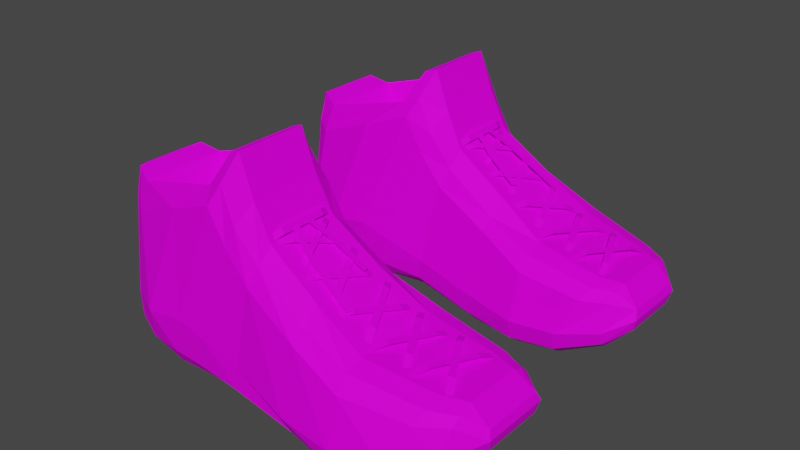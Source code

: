 # Source: Boots.blend  (saved by Blender 3.1.7; exported with 4.5.12 LTS)
import bpy
from mathutils import Matrix  # noqa: F401  (used for matrix-valued properties, if any)

bpy.ops.wm.read_factory_settings(use_empty=True)
scene = bpy.context.scene
scene.name = 'Scene'

# ---- collections
col_collection = bpy.data.collections.new('Collection'); scene.collection.children.link(col_collection)

# ---- images (referenced by path relative to the original .blend; pixels are not part of the script)
import os
ASSET_DIR = os.environ.get("B2B_ASSET_DIR", "")  # directory of the original .blend (textures are referenced by path, not embedded)
HERE = os.path.dirname(os.path.abspath(__file__))  # packed textures are extracted next to this script under _unpacked/

def load_image(name, relpath, width, height, colorspace="sRGB"):
    """Load a texture the original file referenced (path relative to the .blend, or extracted next to this script)."""
    p = next((c for c in (os.path.join(HERE, relpath), os.path.join(ASSET_DIR, relpath)) if relpath and os.path.exists(c)), "")
    if p:
        img = bpy.data.images.load(p, check_existing=True)
        img.name = name
    else:  # same state as the original file: an image datablock whose file is absent (Cycles renders it pink)
        img = bpy.data.images.new(name, width, height)
        img.source = "FILE"
        img.filepath = "//" + (relpath or name)
    img.colorspace_settings.name = colorspace
    return img
img_t_pallet_png = load_image('T_Pallet.png', 'T_Pallet.png', 1024, 1024, 'sRGB')

# ---- materials (node trees are filled in below, after node groups)
mat_material = bpy.data.materials.new('Material')
mat_material.alpha_threshold = 0.0
mat_material.use_transparent_shadow = False
mat_material.line_color = (0.0, 0.0, 0.0, 1.0)

# ---- material node trees
mat_material.use_nodes = True; mat_material.node_tree.nodes.clear()
_N = mat_material.node_tree.nodes; _L = mat_material.node_tree.links
n0 = _N.new('ShaderNodeOutputMaterial'); n0.name = 'Material Output'; n0.location = (300, 300)
n1 = _N.new('ShaderNodeBsdfPrincipled'); n1.name = 'Principled BSDF'; n1.location = (10, 300)
n1.distribution = 'GGX'
n1.subsurface_method = 'RANDOM_WALK_SKIN'
n1.inputs[2].default_value = 0.7303
n1.inputs[3].default_value = 1.45
n1.inputs[13].default_value = 0.06667
n1.inputs[27].default_value = (0.0, 0.0, 0.0, 1.0)
n1.inputs[28].default_value = 1.0
n2 = _N.new('ShaderNodeTexImage'); n2.name = 'Image Texture'; n2.location = (-293, 194)
n2.image = img_t_pallet_png
n3 = _N.new('ShaderNodeTexCoord'); n3.name = 'Texture Coordinate'; n3.location = (-491, 213)
_L.new(n1.outputs[0], n0.inputs[0])
_L.new(n3.outputs[2], n2.inputs[0])
_L.new(n2.outputs[0], n1.inputs[0])
n0.is_active_output = True

# ---- world
world_world = bpy.data.worlds.new('World'); scene.world = world_world
world_world.use_nodes = True; world_world.node_tree.nodes.clear()
_N = world_world.node_tree.nodes; _L = world_world.node_tree.links
n0 = _N.new('ShaderNodeOutputWorld'); n0.name = 'World Output'; n0.location = (300, 300)
n1 = _N.new('ShaderNodeBackground'); n1.name = 'Background'; n1.location = (10, 300)
n1.inputs[0].default_value = (0.05088, 0.05088, 0.05088, 1.0)
_L.new(n1.outputs[0], n0.inputs[0])
n0.is_active_output = True
world_world.color = (0.05088, 0.05088, 0.05088)
world_world.use_sun_shadow = False
world_world.sun_shadow_jitter_overblur = 0.0

# ---- meshes
me_cube = bpy.data.meshes.new('Cube')
me_cube.from_pydata([(0.04469, -0.08509, 0.05552), (0.02033, -0.08325, 0.07131), (0.005582, -0.0823, 0.006798), (0.04471, -0.03308, 0.0555), (0.02032, -0.0345, 0.07138), (0.06722, -0.08645, 0.04614), (0.0634, -0.08576, 0.0004894), (0.06723, -0.02964, 0.04612), (0.09839, -0.07958, 0.0405), (0.08556, -0.08303, 0.004185), (0.09836, -0.0311, 0.0405), (0.08555, -0.02998, 0.004185), (0.1086, -0.07381, 0.03972), (0.1065, -0.07577, 0.01384), (0.1086, -0.03547, 0.03976), (0.01024, -0.08507, 0.08594), (0.01021, -0.03317, 0.08594), (-0.01936, -0.03419, 0.005316), (0.001787, -0.08291, 0.1005), (0.001799, -0.03521, 0.1005), (-0.03545, -0.03423, 0.004042), (-0.00647, -0.08108, 0.09696), (-0.0531, -0.07597, 0.003289), (-0.00646, -0.03384, 0.09696), (-0.05183, -0.07646, 0.08369), (-0.06629, -0.07203, 0.00661), (-0.05184, -0.03657, 0.08366), (-0.05975, -0.07286, 0.08696), (-0.07218, -0.06223, 0.009698), (-0.05974, -0.04002, 0.08696), (-0.06623, -0.06443, 0.08387), (-0.06622, -0.04607, 0.08387), (-0.06864, -0.07118, 0.03094), (-0.0739, -0.04815, 0.03593), (-0.0734, -0.06311, 0.03559), (0.01743, -0.03064, 0.06325), (0.00659, -0.03086, 0.07671), (-0.002067, -0.03086, 0.0915), (-0.02483, -0.02966, 0.08254), (-0.05468, -0.03325, 0.07028), (-0.06196, -0.038, 0.07352), (-0.06745, -0.04534, 0.07204), (0.04338, -0.09021, 0.04976), (0.01745, -0.08724, 0.06319), (0.0434, -0.02876, 0.04975), (0.06646, -0.09181, 0.03898), (0.06646, -0.02469, 0.03896), (0.0957, -0.08491, 0.03547), (0.09568, -0.02595, 0.03547), (0.1081, -0.07761, 0.03604), (0.1081, -0.03113, 0.03607), (0.1169, -0.06678, 0.03388), (0.1169, -0.03757, 0.03389), (0.006618, -0.08712, 0.07671), (-0.002073, -0.08694, 0.0915), (-0.02484, -0.08531, 0.08254), (-0.05469, -0.07899, 0.07029), (-0.06197, -0.07425, 0.07352), (-0.06746, -0.06488, 0.07203), (0.02032, -0.04213, 0.07827), (0.04471, -0.04124, 0.0623), (0.06723, -0.03827, 0.04847), (0.09836, -0.03791, 0.04285), (0.1086, -0.04064, 0.0421), (0.01255, -0.04277, 0.09423), (0.005617, -0.04272, 0.1127), (-0.04252, -0.0417, 0.07295), (-0.07795, -0.06234, 0.01849), (0.0447, -0.07764, 0.06231), (0.06722, -0.07804, 0.04848), (0.09838, -0.07185, 0.04285), (0.1086, -0.06747, 0.04208), (0.02033, -0.07626, 0.07823), (0.01257, -0.07631, 0.09423), (0.00561, -0.07612, 0.1127), (-0.008536, -0.07503, 0.08291), (-0.04251, -0.07157, 0.07296), (-0.008528, -0.03965, 0.08291), (-0.07805, -0.05072, 0.01847), (0.0001334, -0.04175, 0.1106), (0.0001323, -0.07497, 0.1106), (0.03755, -0.03345, 0.0004711), (0.005594, -0.03553, 0.006798), (0.03945, -0.0939, 0.01689), (0.03753, -0.07997, 0.0004942), (0.008803, -0.08793, 0.02291), (0.03948, -0.02571, 0.01689), (0.06418, -0.09568, 0.01526), (0.06415, -0.0212, 0.01524), (0.06337, -0.03007, 0.0005126), (0.08764, -0.09203, 0.01811), (0.08763, -0.02107, 0.01811), (0.1065, -0.08232, 0.02273), (0.1064, -0.02683, 0.02273), (0.1065, -0.03428, 0.01384), (0.1181, -0.06788, 0.02984), (0.1181, -0.03556, 0.02981), (-0.01126, -0.08793, 0.02892), (-0.01937, -0.0805, 0.005316), (-0.02511, -0.08793, 0.03259), (-0.03546, -0.07997, 0.003996), (-0.04438, -0.08793, 0.02933), (-0.05304, -0.03687, 0.003336), (-0.06328, -0.07805, 0.02784), (-0.0663, -0.04372, 0.006643), (-0.07214, -0.05144, 0.009674), (0.008769, -0.0285, 0.02293), (-0.01127, -0.0267, 0.02892), (-0.02512, -0.0267, 0.03259), (-0.04438, -0.02676, 0.02933), (-0.0632, -0.03191, 0.02787), (-0.0686, -0.03945, 0.03096), (-0.0716, -0.07029, 0.01646), (0.03817, -0.08758, 0.005938), (0.03819, -0.02785, 0.005923), (0.06362, -0.02365, 0.0054), (0.1065, -0.02888, 0.01679), (-0.01668, -0.08618, 0.01315), (-0.03202, -0.08574, 0.01349), (0.006648, -0.03044, 0.01215), (-0.05017, -0.03102, 0.01197), (-0.06527, -0.0383, 0.01369), (-0.07114, -0.04291, 0.01628), (0.1165, -0.06598, 0.02387), (0.006651, -0.08768, 0.01215), (0.06366, -0.09295, 0.005393), (0.08625, -0.08955, 0.00881), (0.08624, -0.02353, 0.00881), (0.1065, -0.08052, 0.01679), (0.1165, -0.0372, 0.02389), (-0.05021, -0.08242, 0.01193), (-0.06529, -0.07609, 0.01366), (-0.01667, -0.02877, 0.01315), (-0.03202, -0.02881, 0.01352), (0.08155, -0.03862, 0.04521), (0.1, -0.07101, 0.0426), (0.08407, -0.03714, 0.04475), (0.1025, -0.06952, 0.04215), (0.08546, -0.04586, 0.04787), (0.09599, -0.06433, 0.04602), (0.09852, -0.06284, 0.04556), (0.08798, -0.04437, 0.04741), (0.0856, -0.07337, 0.04504), (0.09979, -0.03888, 0.04216), (0.0829, -0.07222, 0.04543), (0.09708, -0.03773, 0.04255), (0.0895, -0.06608, 0.0472), (0.09759, -0.04641, 0.0454), (0.09489, -0.04526, 0.04579), (0.0868, -0.06493, 0.04758), (0.06293, -0.03992, 0.0494), (0.08121, -0.0723, 0.04523), (0.06543, -0.03843, 0.04882), (0.08371, -0.07082, 0.04465), (0.06698, -0.04715, 0.05121), (0.07741, -0.06562, 0.04883), (0.07991, -0.06414, 0.04825), (0.06948, -0.04566, 0.05063), (0.06695, -0.07466, 0.04865), (0.08096, -0.04017, 0.0448), (0.06427, -0.07351, 0.04918), (0.07828, -0.03902, 0.04532), (0.07099, -0.06737, 0.05033), (0.07898, -0.0477, 0.04814), (0.07629, -0.04655, 0.04866), (0.0683, -0.06622, 0.05086), (0.0473, -0.04125, 0.05898), (0.06359, -0.07364, 0.0499), (0.04949, -0.03976, 0.05765), (0.06578, -0.07215, 0.04856), (0.05191, -0.04848, 0.06006), (0.06107, -0.06695, 0.05453), (0.06326, -0.06547, 0.0532), (0.0541, -0.047, 0.05872), (0.05102, -0.07599, 0.05737), (0.06322, -0.0415, 0.04957), (0.04864, -0.07484, 0.0587), (0.06083, -0.04035, 0.0509), (0.05544, -0.0687, 0.05797), (0.06234, -0.04903, 0.05338), (0.05995, -0.04788, 0.05472), (0.05305, -0.06756, 0.05931), (0.03144, -0.04254, 0.06961), (0.04699, -0.07493, 0.05912), (0.03357, -0.04106, 0.06817), (0.04911, -0.07344, 0.05768), (0.03588, -0.04978, 0.06983), (0.04474, -0.06825, 0.06385), (0.04687, -0.06676, 0.06241), (0.038, -0.04829, 0.06839), (0.03493, -0.07729, 0.06746), (0.0466, -0.0428, 0.05881), (0.03261, -0.07614, 0.06891), (0.04429, -0.04165, 0.06027), (0.0393, -0.07, 0.06757), (0.04596, -0.05033, 0.06264), (0.04364, -0.04918, 0.0641), (0.03698, -0.06885, 0.06903), (0.0189, -0.04485, 0.07846), (0.03108, -0.07312, 0.07037), (0.02067, -0.04369, 0.07709), (0.03286, -0.07195, 0.069), (0.02271, -0.0511, 0.07919), (0.02952, -0.06723, 0.0743), (0.03129, -0.06607, 0.07294), (0.02449, -0.04994, 0.07783), (0.02074, -0.07456, 0.07746), (0.03154, -0.04577, 0.06912), (0.01887, -0.07348, 0.07876), (0.02967, -0.04469, 0.07043), (0.025, -0.06845, 0.07776), (0.03094, -0.05204, 0.07267), (0.02907, -0.05096, 0.07397), (0.02312, -0.06737, 0.07906), (0.01832, -0.04361, 0.08133), (0.01832, -0.0746, 0.08133), (0.01978, -0.04361, 0.07875), (0.01978, -0.0746, 0.07875), (0.01987, -0.04843, 0.08313), (0.01987, -0.06978, 0.08313), (0.02133, -0.06978, 0.08055), (0.02133, -0.04843, 0.08055), (0.01898, -0.0643, 0.08269), (0.05357, -0.07188, 0.0593), (0.01973, -0.06144, 0.08242), (0.05432, -0.06902, 0.05903), (0.03014, -0.06845, 0.07483), (0.0309, -0.06559, 0.07456), (0.01898, -0.05516, 0.08269), (0.04456, -0.0489, 0.06527), (0.01973, -0.05801, 0.08242), (0.04532, -0.05175, 0.065), (0.03014, -0.05101, 0.07483), (0.0309, -0.05386, 0.07456)], [], [(60, 3, 4, 59), (35, 4, 3, 44), (42, 0, 1, 43), (44, 3, 7, 46), (46, 7, 10, 48), (68, 0, 5, 69), (69, 5, 8, 70), (71, 12, 51), (70, 8, 12, 71), (48, 10, 14, 50), (50, 14, 52), (53, 15, 18, 54), (59, 4, 16, 64), (43, 1, 15, 53), (65, 19, 79), (64, 16, 19, 65), (54, 18, 21, 55), (55, 21, 24, 56), (57, 27, 30, 58), (56, 24, 27, 57), (67, 112, 32, 34), (26, 24, 76, 66), (111, 122, 78, 33), (40, 111, 33, 41), (39, 110, 111, 40), (28, 112, 67), (38, 109, 110, 39), (37, 108, 109, 38), (36, 107, 108, 37), (49, 92, 95, 51), (47, 90, 92, 49), (45, 87, 90, 47), (42, 83, 87, 45), (35, 106, 107, 36), (4, 35, 36, 16), (0, 42, 45, 5), (5, 45, 47, 8), (8, 47, 49, 12), (12, 49, 51), (16, 36, 37, 19), (23, 38, 39, 26), (26, 39, 40, 29), (29, 40, 41, 31), (78, 122, 105), (103, 56, 57, 32), (32, 57, 58, 34), (101, 55, 56, 103), (99, 54, 55, 101), (85, 43, 53, 97), (97, 53, 54, 99), (93, 50, 52, 96), (91, 48, 50, 93), (88, 46, 48, 91), (86, 44, 46, 88), (83, 42, 43, 85), (106, 35, 44, 86), (34, 58, 41, 33), (27, 29, 31, 30), (58, 30, 31, 41), (24, 26, 29, 27), (24, 21, 75, 76), (73, 64, 65, 74), (74, 65, 79, 80), (72, 59, 64, 73), (13, 94, 129, 123), (10, 62, 63, 14), (14, 63, 52), (7, 61, 62, 10), (6, 89, 11, 9), (9, 11, 94, 13), (3, 60, 61, 7), (84, 81, 89, 6), (68, 60, 59, 72), (0, 68, 72, 1), (1, 72, 73, 15), (18, 74, 80), (15, 73, 74, 18), (75, 77, 66, 76), (23, 26, 66, 77), (78, 67, 34, 33), (21, 23, 77, 75), (96, 52, 51, 95), (105, 28, 67, 78), (104, 25, 28, 105), (20, 100, 22, 102), (102, 22, 25, 104), (17, 98, 100, 20), (82, 2, 98, 17), (62, 70, 71, 63), (63, 71, 51, 52), (61, 69, 70, 62), (60, 68, 69, 61), (81, 84, 2, 82), (19, 37, 38, 23), (80, 79, 23, 21), (18, 80, 21), (79, 19, 23), (119, 82, 17, 132), (113, 84, 6, 125), (125, 6, 9, 126), (126, 9, 13, 128), (128, 13, 123), (132, 17, 20, 133), (133, 20, 102, 120), (120, 102, 104, 121), (121, 104, 105, 122), (131, 103, 32, 112), (130, 101, 103, 131), (118, 99, 101, 130), (124, 85, 97, 117), (117, 97, 99, 118), (116, 93, 96, 129), (127, 91, 93, 116), (115, 88, 91, 127), (114, 86, 88, 115), (113, 83, 85, 124), (119, 106, 86, 114), (129, 96, 95, 123), (82, 119, 114, 81), (84, 113, 124, 2), (81, 114, 115, 89), (89, 115, 127, 11), (11, 127, 116, 94), (94, 116, 129), (98, 117, 118, 100), (2, 124, 117, 98), (100, 118, 130, 22), (22, 130, 131, 25), (25, 131, 112, 28), (110, 121, 122, 111), (109, 120, 121, 110), (108, 133, 120, 109), (107, 132, 133, 108), (92, 128, 123, 95), (90, 126, 128, 92), (87, 125, 126, 90), (83, 113, 125, 87), (106, 119, 132, 107), (139, 135, 137, 140), (134, 138, 141, 136), (138, 139, 140, 141), (147, 143, 145, 148), (142, 146, 149, 144), (146, 147, 148, 149), (155, 151, 153, 156), (150, 154, 157, 152), (154, 155, 156, 157), (163, 159, 161, 164), (158, 162, 165, 160), (162, 163, 164, 165), (171, 167, 169, 172), (166, 170, 173, 168), (170, 171, 172, 173), (179, 175, 177, 180), (174, 178, 181, 176), (178, 179, 180, 181), (187, 183, 185, 188), (182, 186, 189, 184), (186, 187, 188, 189), (195, 191, 193, 196), (190, 194, 197, 192), (194, 195, 196, 197), (203, 199, 201, 204), (198, 202, 205, 200), (202, 203, 204, 205), (211, 207, 209, 212), (206, 210, 213, 208), (210, 211, 212, 213), (219, 215, 217, 220), (214, 218, 221, 216), (218, 219, 220, 221), (226, 223, 225, 227), (222, 226, 227, 224), (232, 229, 231, 233), (228, 232, 233, 230)])
_uv = me_cube.uv_layers.new(name='UVMap')
_uv.uv.foreach_set('vector', [0.4633, 0.8731, 0.4636, 0.873, 0.4636, 0.8739, 0.4633, 0.874, 0.4587, 0.8672, 0.4584, 0.8671, 0.459, 0.8663, 0.4592, 0.8663, 0.4666, 0.8737, 0.4664, 0.8737, 0.4659, 0.8729, 0.4662, 0.8728, 0.4592, 0.8663, 0.459, 0.8663, 0.4593, 0.8655, 0.4596, 0.8655, 0.4596, 0.8655, 0.4593, 0.8655, 0.4595, 0.8644, 0.4597, 0.8645, 0.462, 0.8732, 0.4618, 0.8732, 0.4617, 0.8724, 0.462, 0.8723, 0.462, 0.8723, 0.4617, 0.8724, 0.4618, 0.8713, 0.4621, 0.8712, 0.4622, 0.8709, 0.462, 0.8709, 0.4622, 0.8706, 0.4621, 0.8712, 0.4618, 0.8713, 0.462, 0.8709, 0.4622, 0.8709, 0.4597, 0.8645, 0.4595, 0.8644, 0.4595, 0.8641, 0.4596, 0.8641, 0.4635, 0.8708, 0.4633, 0.8708, 0.4632, 0.8705, 0.4657, 0.8724, 0.4654, 0.8725, 0.4649, 0.8722, 0.4652, 0.8721, 0.4633, 0.874, 0.4636, 0.8739, 0.4636, 0.8743, 0.4633, 0.8743, 0.4662, 0.8728, 0.4659, 0.8729, 0.4654, 0.8725, 0.4657, 0.8724, 0.457, 0.8676, 0.4574, 0.8678, 0.457, 0.8678, 0.4576, 0.8674, 0.4579, 0.8675, 0.4574, 0.8678, 0.457, 0.8676, 0.4652, 0.8721, 0.4649, 0.8722, 0.465, 0.8719, 0.4655, 0.8713, 0.4655, 0.8713, 0.465, 0.8719, 0.4654, 0.8704, 0.4659, 0.8703, 0.4684, 0.8681, 0.4684, 0.8676, 0.4688, 0.8678, 0.4687, 0.8682, 0.4659, 0.8703, 0.4654, 0.8704, 0.4653, 0.8702, 0.4658, 0.8701, 0.4688, 0.87, 0.4684, 0.8701, 0.4684, 0.8696, 0.4688, 0.8694, 0.5472, 0.7765, 0.5474, 0.7765, 0.5474, 0.7765, 0.5473, 0.7765, 0.4597, 0.8702, 0.4602, 0.8702, 0.4601, 0.8705, 0.4595, 0.8703, 0.4583, 0.8699, 0.4597, 0.8702, 0.4595, 0.8703, 0.4583, 0.8701, 0.4584, 0.8697, 0.4599, 0.87, 0.4597, 0.8702, 0.4583, 0.8699, 0.5477, 0.7764, 0.5477, 0.7764, 0.5477, 0.7764, 0.458, 0.8687, 0.4599, 0.8693, 0.4599, 0.87, 0.4584, 0.8697, 0.4577, 0.8679, 0.4598, 0.8687, 0.4599, 0.8693, 0.458, 0.8687, 0.4582, 0.8676, 0.4599, 0.8682, 0.4598, 0.8687, 0.4577, 0.8679, 0.467, 0.8759, 0.4675, 0.8759, 0.4671, 0.8763, 0.467, 0.8763, 0.467, 0.8755, 0.4677, 0.8752, 0.4675, 0.8759, 0.467, 0.8759, 0.467, 0.8745, 0.4678, 0.8744, 0.4677, 0.8752, 0.467, 0.8755, 0.4666, 0.8737, 0.4678, 0.8735, 0.4678, 0.8744, 0.467, 0.8745, 0.4587, 0.8672, 0.4601, 0.8675, 0.4599, 0.8682, 0.4582, 0.8676, 0.4584, 0.8671, 0.4587, 0.8672, 0.4582, 0.8676, 0.4579, 0.8675, 0.4664, 0.8737, 0.4666, 0.8737, 0.467, 0.8745, 0.4667, 0.8745, 0.4667, 0.8745, 0.467, 0.8745, 0.467, 0.8755, 0.4668, 0.8756, 0.4668, 0.8756, 0.467, 0.8755, 0.467, 0.8759, 0.4668, 0.8759, 0.4668, 0.8759, 0.467, 0.8759, 0.467, 0.8763, 0.4579, 0.8675, 0.4582, 0.8676, 0.4577, 0.8679, 0.4574, 0.8678, 0.4575, 0.868, 0.458, 0.8687, 0.4584, 0.8697, 0.458, 0.8696, 0.458, 0.8696, 0.4584, 0.8697, 0.4583, 0.8699, 0.4578, 0.8699, 0.4578, 0.8699, 0.4583, 0.8699, 0.4583, 0.8701, 0.4579, 0.8701, 0.5477, 0.7764, 0.5478, 0.7764, 0.5477, 0.7764, 0.4681, 0.8696, 0.4681, 0.8682, 0.4684, 0.8681, 0.4684, 0.8696, 0.4684, 0.8696, 0.4684, 0.8681, 0.4687, 0.8682, 0.4688, 0.8694, 0.4673, 0.8707, 0.4655, 0.8713, 0.4659, 0.8703, 0.4673, 0.8701, 0.4672, 0.8714, 0.4652, 0.8721, 0.4655, 0.8713, 0.4673, 0.8707, 0.4675, 0.8725, 0.4662, 0.8728, 0.4657, 0.8724, 0.4673, 0.8718, 0.4673, 0.8718, 0.4657, 0.8724, 0.4652, 0.8721, 0.4672, 0.8714, 0.4601, 0.8642, 0.4596, 0.8641, 0.4597, 0.8638, 0.4598, 0.8638, 0.4603, 0.8648, 0.4597, 0.8645, 0.4596, 0.8641, 0.4601, 0.8642, 0.4604, 0.8656, 0.4596, 0.8655, 0.4597, 0.8645, 0.4603, 0.8648, 0.4603, 0.8665, 0.4592, 0.8663, 0.4596, 0.8655, 0.4604, 0.8656, 0.4678, 0.8735, 0.4666, 0.8737, 0.4662, 0.8728, 0.4675, 0.8725, 0.4601, 0.8675, 0.4587, 0.8672, 0.4592, 0.8663, 0.4603, 0.8665, 0.5477, 0.7763, 0.5477, 0.7762, 0.5478, 0.7762, 0.5477, 0.7763, 0.5474, 0.7764, 0.5473, 0.7764, 0.5473, 0.7764, 0.5473, 0.7764, 0.5477, 0.7762, 0.5477, 0.7762, 0.5478, 0.7762, 0.5478, 0.7762, 0.5474, 0.7765, 0.5472, 0.7765, 0.5473, 0.7764, 0.5474, 0.7764, 0.5478, 0.7762, 0.5478, 0.7763, 0.5478, 0.7763, 0.5478, 0.7762, 0.5477, 0.7762, 0.5478, 0.7762, 0.5478, 0.7762, 0.5477, 0.7762, 0.5477, 0.7762, 0.5478, 0.7762, 0.5478, 0.7762, 0.5477, 0.7762, 0.5477, 0.7761, 0.5478, 0.7761, 0.5478, 0.7762, 0.5477, 0.7762, 0.5474, 0.7764, 0.5475, 0.7764, 0.5475, 0.7764, 0.5474, 0.7764, 0.4635, 0.8711, 0.4633, 0.8712, 0.4631, 0.8708, 0.4633, 0.8708, 0.4633, 0.8708, 0.4631, 0.8708, 0.4632, 0.8705, 0.4636, 0.8722, 0.4633, 0.8722, 0.4633, 0.8712, 0.4635, 0.8711, 0.5474, 0.7763, 0.5475, 0.7763, 0.5475, 0.7763, 0.5474, 0.7763, 0.5474, 0.7763, 0.5475, 0.7763, 0.5475, 0.7764, 0.5474, 0.7764, 0.4636, 0.873, 0.4633, 0.8731, 0.4633, 0.8722, 0.4636, 0.8722, 0.5474, 0.7762, 0.5475, 0.7762, 0.5475, 0.7763, 0.5474, 0.7763, 0.5477, 0.7761, 0.5478, 0.776, 0.5478, 0.7761, 0.5477, 0.7761, 0.4664, 0.8737, 0.4661, 0.8737, 0.4656, 0.8729, 0.4659, 0.8729, 0.4659, 0.8729, 0.4656, 0.8729, 0.4651, 0.8726, 0.4654, 0.8725, 0.4649, 0.8722, 0.4644, 0.8723, 0.4645, 0.8722, 0.4654, 0.8725, 0.4651, 0.8726, 0.4644, 0.8723, 0.4649, 0.8722, 0.5474, 0.7766, 0.5473, 0.7766, 0.5473, 0.7765, 0.5474, 0.7765, 0.5478, 0.7761, 0.5478, 0.776, 0.5478, 0.776, 0.5478, 0.7761, 0.5477, 0.7764, 0.5477, 0.7764, 0.5477, 0.7763, 0.5477, 0.7763, 0.5474, 0.7764, 0.5474, 0.7766, 0.5474, 0.7765, 0.5474, 0.7764, 0.4698, 0.8698, 0.4697, 0.8697, 0.4694, 0.8688, 0.4695, 0.8687, 0.5477, 0.7764, 0.5477, 0.7764, 0.5477, 0.7764, 0.5477, 0.7764, 0.5475, 0.7759, 0.5474, 0.7759, 0.5474, 0.7759, 0.5475, 0.7759, 0.5475, 0.776, 0.5474, 0.776, 0.5474, 0.7759, 0.5475, 0.7759, 0.5475, 0.7759, 0.5474, 0.7759, 0.5474, 0.7759, 0.5475, 0.7759, 0.5475, 0.776, 0.5474, 0.776, 0.5474, 0.776, 0.5475, 0.776, 0.5475, 0.7761, 0.5474, 0.7761, 0.5474, 0.776, 0.5475, 0.776, 0.5478, 0.7759, 0.5477, 0.7759, 0.5477, 0.7759, 0.5478, 0.7759, 0.4631, 0.8708, 0.4622, 0.8709, 0.4622, 0.8706, 0.4632, 0.8705, 0.5478, 0.776, 0.5477, 0.776, 0.5477, 0.7759, 0.5478, 0.7759, 0.5478, 0.776, 0.5477, 0.7761, 0.5477, 0.776, 0.5478, 0.776, 0.5475, 0.7762, 0.5474, 0.7762, 0.5474, 0.7761, 0.5475, 0.7761, 0.4574, 0.8678, 0.4577, 0.8679, 0.458, 0.8687, 0.4575, 0.868, 0.5475, 0.7764, 0.5475, 0.7765, 0.5474, 0.7766, 0.5474, 0.7764, 0.4649, 0.8722, 0.4645, 0.8722, 0.465, 0.8719, 0.457, 0.8678, 0.4574, 0.8678, 0.4575, 0.868, 0.5475, 0.7761, 0.5475, 0.7761, 0.5475, 0.776, 0.5475, 0.776, 0.5474, 0.7762, 0.5474, 0.7762, 0.5474, 0.7763, 0.5473, 0.7763, 0.5473, 0.7763, 0.5474, 0.7763, 0.5474, 0.7763, 0.5473, 0.7763, 0.5473, 0.7763, 0.5474, 0.7763, 0.5474, 0.7764, 0.5474, 0.7764, 0.5474, 0.7764, 0.5474, 0.7764, 0.5474, 0.7764, 0.5478, 0.7765, 0.5478, 0.7765, 0.5478, 0.7764, 0.5478, 0.7765, 0.5478, 0.7765, 0.5478, 0.7764, 0.5478, 0.7764, 0.5478, 0.7764, 0.5478, 0.7764, 0.5478, 0.7764, 0.5478, 0.7763, 0.5478, 0.7764, 0.5478, 0.7764, 0.5478, 0.7764, 0.5477, 0.7764, 0.5478, 0.7764, 0.4682, 0.8701, 0.4681, 0.8696, 0.4684, 0.8696, 0.4684, 0.8701, 0.4679, 0.8705, 0.4673, 0.8707, 0.4673, 0.8701, 0.4678, 0.87, 0.4678, 0.8711, 0.4672, 0.8714, 0.4673, 0.8707, 0.4679, 0.8705, 0.4679, 0.8725, 0.4675, 0.8725, 0.4673, 0.8718, 0.4679, 0.8717, 0.4679, 0.8717, 0.4673, 0.8718, 0.4672, 0.8714, 0.4678, 0.8711, 0.4704, 0.8698, 0.4703, 0.8699, 0.4698, 0.8698, 0.47, 0.8697, 0.4606, 0.8649, 0.4603, 0.8648, 0.4601, 0.8642, 0.4603, 0.8642, 0.4607, 0.8656, 0.4604, 0.8656, 0.4603, 0.8648, 0.4606, 0.8649, 0.4607, 0.8665, 0.4603, 0.8665, 0.4604, 0.8656, 0.4607, 0.8656, 0.4681, 0.8735, 0.4678, 0.8735, 0.4675, 0.8725, 0.4679, 0.8725, 0.4604, 0.8676, 0.4601, 0.8675, 0.4603, 0.8665, 0.4607, 0.8665, 0.47, 0.8697, 0.4698, 0.8698, 0.4695, 0.8687, 0.4697, 0.8687, 0.5475, 0.7761, 0.5475, 0.7761, 0.5475, 0.7762, 0.5475, 0.7762, 0.5474, 0.7762, 0.5474, 0.7762, 0.5474, 0.7761, 0.5474, 0.7761, 0.5475, 0.7762, 0.5475, 0.7762, 0.5475, 0.7763, 0.5475, 0.7763, 0.5475, 0.7763, 0.5475, 0.7763, 0.5475, 0.7763, 0.5475, 0.7763, 0.5475, 0.7763, 0.5475, 0.7763, 0.5475, 0.7764, 0.5475, 0.7764, 0.5475, 0.7764, 0.5475, 0.7764, 0.5475, 0.7764, 0.5476, 0.7764, 0.5476, 0.7764, 0.5476, 0.7765, 0.5476, 0.7765, 0.5474, 0.7761, 0.5474, 0.7761, 0.5474, 0.776, 0.5474, 0.776, 0.5476, 0.7765, 0.5476, 0.7765, 0.5476, 0.7765, 0.5476, 0.7765, 0.5476, 0.7765, 0.5476, 0.7765, 0.5476, 0.7766, 0.5476, 0.7766, 0.5477, 0.7764, 0.5477, 0.7764, 0.5477, 0.7764, 0.5477, 0.7764, 0.4599, 0.87, 0.4603, 0.87, 0.4602, 0.8702, 0.4597, 0.8702, 0.4599, 0.8693, 0.4604, 0.8695, 0.4603, 0.87, 0.4599, 0.87, 0.4598, 0.8687, 0.4604, 0.8689, 0.4604, 0.8695, 0.4599, 0.8693, 0.4599, 0.8682, 0.4604, 0.8684, 0.4604, 0.8689, 0.4598, 0.8687, 0.4697, 0.8681, 0.4699, 0.8681, 0.4697, 0.8687, 0.4695, 0.8687, 0.4677, 0.8752, 0.468, 0.8752, 0.4676, 0.8759, 0.4675, 0.8759, 0.4678, 0.8744, 0.4681, 0.8744, 0.468, 0.8752, 0.4677, 0.8752, 0.4678, 0.8735, 0.4681, 0.8735, 0.4681, 0.8744, 0.4678, 0.8744, 0.4601, 0.8675, 0.4604, 0.8676, 0.4604, 0.8684, 0.4599, 0.8682, 0.7191, 0.6727, 0.7192, 0.6728, 0.7192, 0.6732, 0.7191, 0.6731, 0.7188, 0.6728, 0.7189, 0.6727, 0.7189, 0.6731, 0.7188, 0.6732, 0.7189, 0.6727, 0.7191, 0.6727, 0.7191, 0.6731, 0.7189, 0.6731, 0.7196, 0.6736, 0.7196, 0.6727, 0.7196, 0.6729, 0.7196, 0.6739, 0.7196, 0.6771, 0.7196, 0.6761, 0.7196, 0.6764, 0.7196, 0.6774, 0.7196, 0.6761, 0.7196, 0.6736, 0.7196, 0.6739, 0.7196, 0.6764, 0.7181, 0.6738, 0.718, 0.6737, 0.718, 0.6733, 0.7181, 0.6733, 0.7184, 0.6737, 0.7183, 0.6738, 0.7183, 0.6733, 0.7184, 0.6733, 0.7183, 0.6738, 0.7181, 0.6738, 0.7181, 0.6733, 0.7183, 0.6733, 0.7192, 0.6736, 0.7192, 0.6727, 0.7192, 0.6729, 0.7192, 0.6738, 0.7192, 0.6771, 0.7192, 0.6761, 0.7192, 0.6764, 0.7192, 0.6774, 0.7192, 0.6761, 0.7192, 0.6736, 0.7192, 0.6738, 0.7192, 0.6764, 0.7183, 0.6728, 0.7184, 0.6727, 0.7184, 0.6731, 0.7183, 0.6732, 0.718, 0.6728, 0.7181, 0.6728, 0.7181, 0.6733, 0.718, 0.6732, 0.7181, 0.6728, 0.7183, 0.6728, 0.7183, 0.6732, 0.7181, 0.6733, 0.718, 0.6728, 0.718, 0.672, 0.718, 0.6723, 0.718, 0.6731, 0.718, 0.6763, 0.718, 0.6753, 0.718, 0.6755, 0.718, 0.6766, 0.718, 0.6753, 0.718, 0.6728, 0.718, 0.6731, 0.718, 0.6755, 0.7185, 0.6726, 0.7184, 0.6727, 0.7184, 0.6723, 0.7185, 0.6722, 0.7188, 0.6725, 0.7187, 0.6725, 0.7187, 0.672, 0.7188, 0.6721, 0.7187, 0.6725, 0.7185, 0.6726, 0.7185, 0.6722, 0.7187, 0.672, 0.7179, 0.6728, 0.7179, 0.672, 0.7179, 0.6723, 0.7179, 0.673, 0.7179, 0.6763, 0.7179, 0.6752, 0.7179, 0.6754, 0.7179, 0.6765, 0.7179, 0.6752, 0.7179, 0.6728, 0.7179, 0.673, 0.7179, 0.6754, 0.7193, 0.6728, 0.7193, 0.6727, 0.7195, 0.673, 0.7196, 0.6731, 0.7193, 0.6732, 0.7193, 0.6731, 0.7196, 0.6734, 0.7195, 0.6734, 0.7193, 0.6731, 0.7193, 0.6728, 0.7196, 0.6731, 0.7196, 0.6734, 0.7197, 0.6733, 0.7197, 0.6727, 0.7198, 0.6729, 0.7198, 0.6735, 0.7197, 0.6764, 0.7197, 0.6754, 0.7198, 0.6756, 0.7198, 0.6766, 0.7197, 0.6754, 0.7197, 0.6733, 0.7198, 0.6735, 0.7198, 0.6756, 0.7199, 0.6747, 0.72, 0.6752, 0.7199, 0.675, 0.7199, 0.6745, 0.72, 0.6729, 0.7199, 0.6731, 0.7199, 0.6729, 0.7199, 0.6727, 0.7199, 0.6731, 0.7199, 0.6747, 0.7199, 0.6745, 0.7199, 0.6729, 0.7177, 0.6754, 0.7177, 0.6724, 0.7178, 0.672, 0.7177, 0.6751, 0.7177, 0.6767, 0.7177, 0.6754, 0.7177, 0.6751, 0.7178, 0.6764, 0.7197, 0.6749, 0.7197, 0.6727, 0.7197, 0.6728, 0.7197, 0.675, 0.7197, 0.6768, 0.7197, 0.6749, 0.7197, 0.675, 0.7197, 0.6769])
me_cube.materials.append(mat_material)
me_cube.use_remesh_preserve_volume = False
me_cube.use_remesh_preserve_attributes = False
me_cube.use_mirror_vertex_groups = False
me_cube.update()
me_cube_001 = bpy.data.meshes.new('Cube.001')
me_cube_001.from_pydata([(0.04469, 0.08509, 0.05552), (0.02033, 0.08325, 0.07131), (0.005582, 0.0823, 0.006798), (0.04471, 0.03308, 0.0555), (0.02032, 0.0345, 0.07138), (0.06722, 0.08645, 0.04614), (0.0634, 0.08576, 0.0004894), (0.06723, 0.02964, 0.04612), (0.09839, 0.07958, 0.0405), (0.08556, 0.08303, 0.004185), (0.09836, 0.0311, 0.0405), (0.08555, 0.02998, 0.004185), (0.1086, 0.07381, 0.03972), (0.1065, 0.07577, 0.01384), (0.1086, 0.03547, 0.03976), (0.01024, 0.08507, 0.08594), (0.01021, 0.03317, 0.08594), (-0.01936, 0.03419, 0.005316), (0.001787, 0.08291, 0.1005), (0.001799, 0.03521, 0.1005), (-0.03545, 0.03423, 0.004042), (-0.00647, 0.08108, 0.09696), (-0.0531, 0.07597, 0.003289), (-0.00646, 0.03384, 0.09696), (-0.05183, 0.07646, 0.08369), (-0.06629, 0.07203, 0.00661), (-0.05184, 0.03657, 0.08366), (-0.05975, 0.07286, 0.08696), (-0.07218, 0.06223, 0.009698), (-0.05974, 0.04002, 0.08696), (-0.06623, 0.06443, 0.08387), (-0.06622, 0.04607, 0.08387), (-0.06864, 0.07118, 0.03094), (-0.0739, 0.04815, 0.03593), (-0.0734, 0.06312, 0.03559), (0.01743, 0.03064, 0.06325), (0.00659, 0.03086, 0.07671), (-0.002067, 0.03086, 0.0915), (-0.02483, 0.02966, 0.08254), (-0.05468, 0.03325, 0.07028), (-0.06196, 0.038, 0.07352), (-0.06745, 0.04534, 0.07204), (0.04338, 0.09021, 0.04976), (0.01745, 0.08724, 0.06319), (0.0434, 0.02876, 0.04975), (0.06646, 0.09181, 0.03898), (0.06646, 0.02469, 0.03896), (0.0957, 0.08491, 0.03547), (0.09568, 0.02595, 0.03547), (0.1081, 0.07761, 0.03604), (0.1081, 0.03113, 0.03607), (0.1169, 0.06678, 0.03388), (0.1169, 0.03757, 0.03389), (0.006618, 0.08712, 0.07671), (-0.002073, 0.08694, 0.0915), (-0.02484, 0.08531, 0.08254), (-0.05469, 0.07899, 0.07029), (-0.06197, 0.07425, 0.07352), (-0.06746, 0.06488, 0.07203), (0.02032, 0.04213, 0.07827), (0.04471, 0.04124, 0.0623), (0.06723, 0.03827, 0.04847), (0.09836, 0.03791, 0.04285), (0.1086, 0.04064, 0.0421), (0.01255, 0.04277, 0.09423), (0.005617, 0.04272, 0.1127), (-0.04252, 0.0417, 0.07295), (-0.07795, 0.06234, 0.01849), (0.0447, 0.07764, 0.06231), (0.06722, 0.07804, 0.04848), (0.09838, 0.07185, 0.04285), (0.1086, 0.06747, 0.04208), (0.02033, 0.07626, 0.07823), (0.01257, 0.07631, 0.09423), (0.00561, 0.07612, 0.1127), (-0.008536, 0.07503, 0.08291), (-0.04251, 0.07157, 0.07296), (-0.008528, 0.03965, 0.08291), (-0.07805, 0.05072, 0.01847), (0.0001333, 0.04175, 0.1106), (0.0001323, 0.07497, 0.1106), (0.03755, 0.03345, 0.0004711), (0.005594, 0.03553, 0.006798), (0.03945, 0.0939, 0.01689), (0.03753, 0.07997, 0.0004942), (0.008803, 0.08793, 0.02291), (0.03948, 0.02571, 0.01689), (0.06418, 0.09568, 0.01526), (0.06415, 0.0212, 0.01524), (0.06337, 0.03007, 0.0005126), (0.08764, 0.09203, 0.01811), (0.08763, 0.02107, 0.01811), (0.1065, 0.08232, 0.02273), (0.1064, 0.02683, 0.02273), (0.1065, 0.03428, 0.01384), (0.1181, 0.06788, 0.02984), (0.1181, 0.03556, 0.02981), (-0.01126, 0.08793, 0.02892), (-0.01937, 0.0805, 0.005316), (-0.02511, 0.08793, 0.03259), (-0.03546, 0.07997, 0.003996), (-0.04438, 0.08793, 0.02933), (-0.05304, 0.03687, 0.003336), (-0.06328, 0.07805, 0.02784), (-0.0663, 0.04372, 0.006643), (-0.07214, 0.05144, 0.009674), (0.008769, 0.0285, 0.02293), (-0.01127, 0.0267, 0.02892), (-0.02512, 0.0267, 0.03259), (-0.04438, 0.02676, 0.02933), (-0.0632, 0.03191, 0.02787), (-0.0686, 0.03945, 0.03096), (-0.0716, 0.07029, 0.01646), (0.03817, 0.08758, 0.005938), (0.03819, 0.02785, 0.005923), (0.06362, 0.02365, 0.0054), (0.1065, 0.02888, 0.01679), (-0.01668, 0.08618, 0.01315), (-0.03202, 0.08574, 0.01349), (0.006648, 0.03044, 0.01215), (-0.05017, 0.03102, 0.01197), (-0.06527, 0.0383, 0.01369), (-0.07114, 0.04291, 0.01628), (0.1165, 0.06598, 0.02387), (0.006651, 0.08768, 0.01215), (0.06366, 0.09295, 0.005393), (0.08625, 0.08955, 0.00881), (0.08624, 0.02353, 0.00881), (0.1065, 0.08052, 0.01679), (0.1165, 0.0372, 0.02389), (-0.05021, 0.08242, 0.01193), (-0.06529, 0.07609, 0.01366), (-0.01667, 0.02877, 0.01315), (-0.03202, 0.02881, 0.01352), (0.08155, 0.03862, 0.04521), (0.1, 0.07101, 0.0426), (0.08407, 0.03714, 0.04475), (0.1025, 0.06952, 0.04215), (0.08546, 0.04586, 0.04787), (0.09599, 0.06433, 0.04602), (0.09852, 0.06284, 0.04556), (0.08798, 0.04437, 0.04741), (0.0856, 0.07337, 0.04504), (0.09979, 0.03888, 0.04216), (0.0829, 0.07222, 0.04543), (0.09708, 0.03773, 0.04255), (0.0895, 0.06608, 0.0472), (0.09759, 0.04641, 0.0454), (0.09489, 0.04526, 0.04579), (0.0868, 0.06493, 0.04758), (0.06293, 0.03992, 0.0494), (0.08121, 0.0723, 0.04523), (0.06543, 0.03843, 0.04882), (0.08371, 0.07082, 0.04465), (0.06698, 0.04715, 0.05121), (0.07741, 0.06562, 0.04883), (0.07991, 0.06414, 0.04825), (0.06948, 0.04566, 0.05063), (0.06695, 0.07466, 0.04865), (0.08096, 0.04017, 0.0448), (0.06427, 0.07351, 0.04918), (0.07828, 0.03902, 0.04532), (0.07099, 0.06737, 0.05033), (0.07898, 0.0477, 0.04814), (0.07629, 0.04655, 0.04866), (0.0683, 0.06622, 0.05086), (0.0473, 0.04125, 0.05898), (0.06359, 0.07364, 0.0499), (0.04949, 0.03976, 0.05765), (0.06578, 0.07215, 0.04856), (0.05191, 0.04848, 0.06006), (0.06107, 0.06695, 0.05453), (0.06326, 0.06547, 0.0532), (0.0541, 0.047, 0.05872), (0.05102, 0.07599, 0.05737), (0.06322, 0.0415, 0.04957), (0.04864, 0.07484, 0.0587), (0.06083, 0.04035, 0.0509), (0.05544, 0.0687, 0.05797), (0.06234, 0.04903, 0.05338), (0.05995, 0.04788, 0.05472), (0.05305, 0.06756, 0.05931), (0.03144, 0.04254, 0.06961), (0.04699, 0.07493, 0.05912), (0.03357, 0.04106, 0.06817), (0.04911, 0.07344, 0.05768), (0.03588, 0.04978, 0.06983), (0.04474, 0.06825, 0.06385), (0.04687, 0.06676, 0.06241), (0.038, 0.04829, 0.06839), (0.03493, 0.07729, 0.06746), (0.0466, 0.0428, 0.05881), (0.03261, 0.07614, 0.06891), (0.04429, 0.04165, 0.06027), (0.0393, 0.07, 0.06757), (0.04596, 0.05033, 0.06264), (0.04364, 0.04918, 0.0641), (0.03698, 0.06885, 0.06903), (0.0189, 0.04485, 0.07846), (0.03108, 0.07312, 0.07037), (0.02067, 0.04369, 0.07709), (0.03286, 0.07195, 0.069), (0.02271, 0.0511, 0.07919), (0.02952, 0.06723, 0.0743), (0.03129, 0.06607, 0.07294), (0.02449, 0.04994, 0.07783), (0.02074, 0.07456, 0.07746), (0.03154, 0.04577, 0.06912), (0.01887, 0.07348, 0.07876), (0.02967, 0.04469, 0.07043), (0.025, 0.06845, 0.07776), (0.03094, 0.05204, 0.07267), (0.02907, 0.05096, 0.07397), (0.02312, 0.06737, 0.07906), (0.01832, 0.04361, 0.08133), (0.01832, 0.0746, 0.08133), (0.01978, 0.04361, 0.07875), (0.01978, 0.0746, 0.07875), (0.01987, 0.04843, 0.08313), (0.01987, 0.06978, 0.08313), (0.02133, 0.06978, 0.08055), (0.02133, 0.04843, 0.08055), (0.01898, 0.0643, 0.08269), (0.05357, 0.07188, 0.0593), (0.01973, 0.06144, 0.08242), (0.05432, 0.06902, 0.05903), (0.03014, 0.06845, 0.07483), (0.0309, 0.06559, 0.07456), (0.01898, 0.05516, 0.08269), (0.04456, 0.0489, 0.06527), (0.01973, 0.05801, 0.08242), (0.04532, 0.05175, 0.065), (0.03014, 0.05101, 0.07483), (0.0309, 0.05386, 0.07456)], [], [(60, 3, 4, 59), (35, 4, 3, 44), (42, 0, 1, 43), (44, 3, 7, 46), (46, 7, 10, 48), (68, 0, 5, 69), (69, 5, 8, 70), (71, 12, 51), (70, 8, 12, 71), (48, 10, 14, 50), (50, 14, 52), (53, 15, 18, 54), (59, 4, 16, 64), (43, 1, 15, 53), (65, 19, 79), (64, 16, 19, 65), (54, 18, 21, 55), (55, 21, 24, 56), (57, 27, 30, 58), (56, 24, 27, 57), (67, 112, 32, 34), (26, 24, 76, 66), (111, 122, 78, 33), (40, 111, 33, 41), (39, 110, 111, 40), (28, 112, 67), (38, 109, 110, 39), (37, 108, 109, 38), (36, 107, 108, 37), (49, 92, 95, 51), (47, 90, 92, 49), (45, 87, 90, 47), (42, 83, 87, 45), (35, 106, 107, 36), (4, 35, 36, 16), (0, 42, 45, 5), (5, 45, 47, 8), (8, 47, 49, 12), (12, 49, 51), (16, 36, 37, 19), (23, 38, 39, 26), (26, 39, 40, 29), (29, 40, 41, 31), (78, 122, 105), (103, 56, 57, 32), (32, 57, 58, 34), (101, 55, 56, 103), (99, 54, 55, 101), (85, 43, 53, 97), (97, 53, 54, 99), (93, 50, 52, 96), (91, 48, 50, 93), (88, 46, 48, 91), (86, 44, 46, 88), (83, 42, 43, 85), (106, 35, 44, 86), (34, 58, 41, 33), (27, 29, 31, 30), (58, 30, 31, 41), (24, 26, 29, 27), (24, 21, 75, 76), (73, 64, 65, 74), (74, 65, 79, 80), (72, 59, 64, 73), (13, 94, 129, 123), (10, 62, 63, 14), (14, 63, 52), (7, 61, 62, 10), (6, 89, 11, 9), (9, 11, 94, 13), (3, 60, 61, 7), (84, 81, 89, 6), (68, 60, 59, 72), (0, 68, 72, 1), (1, 72, 73, 15), (18, 74, 80), (15, 73, 74, 18), (75, 77, 66, 76), (23, 26, 66, 77), (78, 67, 34, 33), (21, 23, 77, 75), (96, 52, 51, 95), (105, 28, 67, 78), (104, 25, 28, 105), (20, 100, 22, 102), (102, 22, 25, 104), (17, 98, 100, 20), (82, 2, 98, 17), (62, 70, 71, 63), (63, 71, 51, 52), (61, 69, 70, 62), (60, 68, 69, 61), (81, 84, 2, 82), (19, 37, 38, 23), (80, 79, 23, 21), (18, 80, 21), (79, 19, 23), (119, 82, 17, 132), (113, 84, 6, 125), (125, 6, 9, 126), (126, 9, 13, 128), (128, 13, 123), (132, 17, 20, 133), (133, 20, 102, 120), (120, 102, 104, 121), (121, 104, 105, 122), (131, 103, 32, 112), (130, 101, 103, 131), (118, 99, 101, 130), (124, 85, 97, 117), (117, 97, 99, 118), (116, 93, 96, 129), (127, 91, 93, 116), (115, 88, 91, 127), (114, 86, 88, 115), (113, 83, 85, 124), (119, 106, 86, 114), (129, 96, 95, 123), (82, 119, 114, 81), (84, 113, 124, 2), (81, 114, 115, 89), (89, 115, 127, 11), (11, 127, 116, 94), (94, 116, 129), (98, 117, 118, 100), (2, 124, 117, 98), (100, 118, 130, 22), (22, 130, 131, 25), (25, 131, 112, 28), (110, 121, 122, 111), (109, 120, 121, 110), (108, 133, 120, 109), (107, 132, 133, 108), (92, 128, 123, 95), (90, 126, 128, 92), (87, 125, 126, 90), (83, 113, 125, 87), (106, 119, 132, 107), (139, 135, 137, 140), (134, 138, 141, 136), (138, 139, 140, 141), (147, 143, 145, 148), (142, 146, 149, 144), (146, 147, 148, 149), (155, 151, 153, 156), (150, 154, 157, 152), (154, 155, 156, 157), (163, 159, 161, 164), (158, 162, 165, 160), (162, 163, 164, 165), (171, 167, 169, 172), (166, 170, 173, 168), (170, 171, 172, 173), (179, 175, 177, 180), (174, 178, 181, 176), (178, 179, 180, 181), (187, 183, 185, 188), (182, 186, 189, 184), (186, 187, 188, 189), (195, 191, 193, 196), (190, 194, 197, 192), (194, 195, 196, 197), (203, 199, 201, 204), (198, 202, 205, 200), (202, 203, 204, 205), (211, 207, 209, 212), (206, 210, 213, 208), (210, 211, 212, 213), (219, 215, 217, 220), (214, 218, 221, 216), (218, 219, 220, 221), (226, 223, 225, 227), (222, 226, 227, 224), (232, 229, 231, 233), (228, 232, 233, 230)])
_uv = me_cube_001.uv_layers.new(name='UVMap')
_uv.uv.foreach_set('vector', [0.4697, 0.8664, 0.47, 0.8663, 0.47, 0.8672, 0.4697, 0.8673, 0.4624, 0.8672, 0.4621, 0.8671, 0.4627, 0.8663, 0.4629, 0.8663, 0.4666, 0.8674, 0.4664, 0.8674, 0.4659, 0.8666, 0.4662, 0.8665, 0.4629, 0.8663, 0.4627, 0.8663, 0.463, 0.8655, 0.4633, 0.8655, 0.4633, 0.8655, 0.463, 0.8655, 0.4632, 0.8644, 0.4634, 0.8645, 0.4685, 0.8665, 0.4682, 0.8664, 0.4681, 0.8656, 0.4684, 0.8656, 0.4684, 0.8656, 0.4681, 0.8656, 0.4683, 0.8645, 0.4685, 0.8645, 0.4687, 0.8642, 0.4684, 0.8642, 0.4687, 0.8638, 0.4685, 0.8645, 0.4683, 0.8645, 0.4684, 0.8642, 0.4687, 0.8642, 0.4634, 0.8645, 0.4632, 0.8644, 0.4632, 0.8641, 0.4634, 0.8641, 0.4699, 0.8641, 0.4698, 0.8641, 0.4697, 0.8638, 0.4657, 0.8661, 0.4654, 0.8662, 0.4649, 0.8659, 0.4652, 0.8658, 0.4697, 0.8673, 0.47, 0.8672, 0.4701, 0.8676, 0.4697, 0.8676, 0.4662, 0.8665, 0.4659, 0.8666, 0.4654, 0.8662, 0.4657, 0.8661, 0.4607, 0.8676, 0.4611, 0.8678, 0.4608, 0.8678, 0.4613, 0.8674, 0.4617, 0.8675, 0.4611, 0.8678, 0.4607, 0.8676, 0.4652, 0.8658, 0.4649, 0.8659, 0.465, 0.8657, 0.4655, 0.865, 0.4655, 0.865, 0.465, 0.8657, 0.4654, 0.8641, 0.4659, 0.8641, 0.4684, 0.8708, 0.4684, 0.8704, 0.4688, 0.8705, 0.4687, 0.8709, 0.4659, 0.8641, 0.4654, 0.8641, 0.4653, 0.8639, 0.4658, 0.8638, 0.4688, 0.8728, 0.4684, 0.8728, 0.4684, 0.8723, 0.4688, 0.8722, 0.5471, 0.7765, 0.5472, 0.7765, 0.5472, 0.7765, 0.5471, 0.7765, 0.4635, 0.8702, 0.464, 0.8702, 0.4639, 0.8705, 0.4633, 0.8703, 0.462, 0.8699, 0.4635, 0.8702, 0.4633, 0.8703, 0.4621, 0.8701, 0.4622, 0.8697, 0.4636, 0.87, 0.4635, 0.8702, 0.462, 0.8699, 0.5476, 0.7764, 0.5476, 0.7764, 0.5476, 0.7764, 0.4618, 0.8687, 0.4636, 0.8693, 0.4636, 0.87, 0.4622, 0.8697, 0.4615, 0.8679, 0.4635, 0.8687, 0.4636, 0.8693, 0.4618, 0.8687, 0.462, 0.8676, 0.4636, 0.8682, 0.4635, 0.8687, 0.4615, 0.8679, 0.467, 0.8697, 0.4675, 0.8696, 0.4671, 0.87, 0.467, 0.87, 0.467, 0.8692, 0.4677, 0.8689, 0.4675, 0.8696, 0.467, 0.8697, 0.467, 0.8682, 0.4678, 0.8681, 0.4677, 0.8689, 0.467, 0.8692, 0.4666, 0.8674, 0.4678, 0.8673, 0.4678, 0.8681, 0.467, 0.8682, 0.4624, 0.8672, 0.4638, 0.8675, 0.4636, 0.8682, 0.462, 0.8676, 0.4621, 0.8671, 0.4624, 0.8672, 0.462, 0.8676, 0.4617, 0.8675, 0.4664, 0.8674, 0.4666, 0.8674, 0.467, 0.8682, 0.4667, 0.8682, 0.4667, 0.8682, 0.467, 0.8682, 0.467, 0.8692, 0.4668, 0.8693, 0.4668, 0.8693, 0.467, 0.8692, 0.467, 0.8697, 0.4668, 0.8697, 0.4668, 0.8697, 0.467, 0.8697, 0.467, 0.87, 0.4617, 0.8675, 0.462, 0.8676, 0.4615, 0.8679, 0.4611, 0.8678, 0.4613, 0.868, 0.4618, 0.8687, 0.4622, 0.8697, 0.4617, 0.8696, 0.4617, 0.8696, 0.4622, 0.8697, 0.462, 0.8699, 0.4616, 0.8699, 0.4616, 0.8699, 0.462, 0.8699, 0.4621, 0.8701, 0.4617, 0.8701, 0.5476, 0.7764, 0.5477, 0.7764, 0.5476, 0.7764, 0.4681, 0.8724, 0.4681, 0.8709, 0.4684, 0.8708, 0.4684, 0.8723, 0.4684, 0.8723, 0.4684, 0.8708, 0.4687, 0.8709, 0.4688, 0.8722, 0.4673, 0.8644, 0.4655, 0.865, 0.4659, 0.8641, 0.4673, 0.8638, 0.4672, 0.8651, 0.4652, 0.8658, 0.4655, 0.865, 0.4673, 0.8644, 0.4675, 0.8662, 0.4662, 0.8665, 0.4657, 0.8661, 0.4673, 0.8656, 0.4673, 0.8656, 0.4657, 0.8661, 0.4652, 0.8658, 0.4672, 0.8651, 0.4638, 0.8642, 0.4634, 0.8641, 0.4634, 0.8638, 0.4636, 0.8638, 0.464, 0.8648, 0.4634, 0.8645, 0.4634, 0.8641, 0.4638, 0.8642, 0.4641, 0.8656, 0.4633, 0.8655, 0.4634, 0.8645, 0.464, 0.8648, 0.464, 0.8665, 0.4629, 0.8663, 0.4633, 0.8655, 0.4641, 0.8656, 0.4678, 0.8673, 0.4666, 0.8674, 0.4662, 0.8665, 0.4675, 0.8662, 0.4638, 0.8675, 0.4624, 0.8672, 0.4629, 0.8663, 0.464, 0.8665, 0.5476, 0.7763, 0.5476, 0.7762, 0.5476, 0.7762, 0.5476, 0.7763, 0.5472, 0.7764, 0.5471, 0.7764, 0.5472, 0.7764, 0.5472, 0.7764, 0.5476, 0.7762, 0.5476, 0.7762, 0.5476, 0.7762, 0.5476, 0.7762, 0.5472, 0.7765, 0.5471, 0.7765, 0.5471, 0.7764, 0.5472, 0.7764, 0.5478, 0.7763, 0.5478, 0.7765, 0.5478, 0.7765, 0.5478, 0.7764, 0.5476, 0.7762, 0.5477, 0.7762, 0.5477, 0.7762, 0.5476, 0.7762, 0.5476, 0.7762, 0.5477, 0.7762, 0.5477, 0.7762, 0.5476, 0.7762, 0.5476, 0.7761, 0.5477, 0.7761, 0.5477, 0.7762, 0.5476, 0.7762, 0.5472, 0.7764, 0.5473, 0.7764, 0.5473, 0.7764, 0.5472, 0.7764, 0.4699, 0.8644, 0.4697, 0.8644, 0.4696, 0.8641, 0.4698, 0.8641, 0.4698, 0.8641, 0.4696, 0.8641, 0.4697, 0.8638, 0.4701, 0.8655, 0.4698, 0.8655, 0.4697, 0.8644, 0.4699, 0.8644, 0.5471, 0.7763, 0.5473, 0.7763, 0.5473, 0.7763, 0.5472, 0.7763, 0.5472, 0.7763, 0.5473, 0.7763, 0.5473, 0.7764, 0.5472, 0.7764, 0.47, 0.8663, 0.4697, 0.8664, 0.4698, 0.8655, 0.4701, 0.8655, 0.5472, 0.7762, 0.5473, 0.7762, 0.5473, 0.7763, 0.5471, 0.7763, 0.5476, 0.7761, 0.5477, 0.776, 0.5477, 0.7761, 0.5476, 0.7761, 0.4664, 0.8674, 0.4661, 0.8675, 0.4656, 0.8666, 0.4659, 0.8666, 0.4659, 0.8666, 0.4656, 0.8666, 0.4651, 0.8663, 0.4654, 0.8662, 0.4649, 0.8659, 0.4644, 0.8661, 0.4645, 0.8659, 0.4654, 0.8662, 0.4651, 0.8663, 0.4644, 0.8661, 0.4649, 0.8659, 0.5472, 0.7766, 0.5471, 0.7766, 0.5471, 0.7765, 0.5472, 0.7765, 0.5478, 0.776, 0.5478, 0.7759, 0.5478, 0.7759, 0.5478, 0.776, 0.5476, 0.7764, 0.5476, 0.7764, 0.5476, 0.7763, 0.5476, 0.7763, 0.5475, 0.7764, 0.5475, 0.7766, 0.5475, 0.7765, 0.5475, 0.7764, 0.4635, 0.8765, 0.4634, 0.8765, 0.463, 0.8755, 0.4631, 0.8755, 0.5476, 0.7764, 0.5476, 0.7764, 0.5476, 0.7764, 0.5476, 0.7764, 0.5473, 0.7759, 0.5472, 0.7759, 0.5472, 0.7759, 0.5473, 0.7759, 0.5473, 0.776, 0.5472, 0.776, 0.5472, 0.7759, 0.5473, 0.7759, 0.5473, 0.7759, 0.5472, 0.7759, 0.5472, 0.7759, 0.5473, 0.7759, 0.5473, 0.776, 0.5472, 0.776, 0.5472, 0.776, 0.5473, 0.776, 0.5473, 0.7761, 0.5472, 0.7761, 0.5472, 0.776, 0.5473, 0.776, 0.5477, 0.7759, 0.5476, 0.7759, 0.5476, 0.7759, 0.5477, 0.7759, 0.4696, 0.8641, 0.4687, 0.8642, 0.4687, 0.8638, 0.4697, 0.8638, 0.5477, 0.776, 0.5475, 0.776, 0.5476, 0.7759, 0.5477, 0.7759, 0.5477, 0.776, 0.5476, 0.7761, 0.5475, 0.776, 0.5477, 0.776, 0.5473, 0.7762, 0.5472, 0.7762, 0.5472, 0.7761, 0.5473, 0.7761, 0.4611, 0.8678, 0.4615, 0.8679, 0.4618, 0.8687, 0.4613, 0.868, 0.5475, 0.7764, 0.5475, 0.7765, 0.5475, 0.7766, 0.5475, 0.7764, 0.4649, 0.8659, 0.4645, 0.8659, 0.465, 0.8657, 0.4608, 0.8678, 0.4611, 0.8678, 0.4613, 0.868, 0.5473, 0.7761, 0.5473, 0.7761, 0.5473, 0.776, 0.5473, 0.776, 0.5471, 0.7762, 0.5472, 0.7762, 0.5471, 0.7763, 0.5471, 0.7763, 0.5471, 0.7763, 0.5471, 0.7763, 0.5472, 0.7763, 0.5471, 0.7763, 0.5471, 0.7763, 0.5472, 0.7763, 0.5472, 0.7764, 0.5472, 0.7764, 0.5472, 0.7764, 0.5472, 0.7764, 0.5472, 0.7764, 0.5478, 0.7763, 0.5478, 0.7763, 0.5478, 0.7763, 0.5478, 0.7763, 0.5478, 0.7763, 0.5478, 0.7763, 0.5478, 0.7762, 0.5478, 0.7762, 0.5478, 0.7762, 0.5478, 0.7762, 0.5478, 0.7762, 0.5478, 0.7762, 0.5477, 0.7764, 0.5476, 0.7764, 0.5476, 0.7764, 0.5477, 0.7764, 0.4682, 0.8729, 0.4681, 0.8724, 0.4684, 0.8723, 0.4684, 0.8728, 0.4679, 0.8643, 0.4673, 0.8644, 0.4673, 0.8638, 0.4678, 0.8638, 0.4678, 0.8649, 0.4672, 0.8651, 0.4673, 0.8644, 0.4679, 0.8643, 0.4679, 0.8662, 0.4675, 0.8662, 0.4673, 0.8656, 0.4679, 0.8654, 0.4679, 0.8654, 0.4673, 0.8656, 0.4672, 0.8651, 0.4678, 0.8649, 0.4641, 0.8765, 0.4639, 0.8766, 0.4635, 0.8765, 0.4637, 0.8764, 0.4643, 0.8649, 0.464, 0.8648, 0.4638, 0.8642, 0.464, 0.8642, 0.4644, 0.8656, 0.4641, 0.8656, 0.464, 0.8648, 0.4643, 0.8649, 0.4644, 0.8665, 0.464, 0.8665, 0.4641, 0.8656, 0.4644, 0.8656, 0.4681, 0.8673, 0.4678, 0.8673, 0.4675, 0.8662, 0.4679, 0.8662, 0.4642, 0.8676, 0.4638, 0.8675, 0.464, 0.8665, 0.4644, 0.8665, 0.4637, 0.8764, 0.4635, 0.8765, 0.4631, 0.8755, 0.4634, 0.8754, 0.5473, 0.7761, 0.5473, 0.7761, 0.5473, 0.7762, 0.5473, 0.7762, 0.5472, 0.7762, 0.5471, 0.7762, 0.5471, 0.7761, 0.5472, 0.7761, 0.5473, 0.7762, 0.5473, 0.7762, 0.5473, 0.7763, 0.5473, 0.7763, 0.5473, 0.7763, 0.5473, 0.7763, 0.5473, 0.7763, 0.5473, 0.7763, 0.5473, 0.7763, 0.5473, 0.7763, 0.5473, 0.7764, 0.5473, 0.7764, 0.5473, 0.7764, 0.5473, 0.7764, 0.5473, 0.7764, 0.5476, 0.7764, 0.5476, 0.7764, 0.5476, 0.7765, 0.5476, 0.7765, 0.5472, 0.7761, 0.5471, 0.7761, 0.5471, 0.776, 0.5472, 0.776, 0.5476, 0.7765, 0.5476, 0.7765, 0.5476, 0.7765, 0.5475, 0.7765, 0.5475, 0.7765, 0.5476, 0.7765, 0.5476, 0.7766, 0.5476, 0.7766, 0.5476, 0.7764, 0.5475, 0.7764, 0.5476, 0.7764, 0.5476, 0.7764, 0.4636, 0.87, 0.4641, 0.87, 0.464, 0.8702, 0.4635, 0.8702, 0.4636, 0.8693, 0.4642, 0.8695, 0.4641, 0.87, 0.4636, 0.87, 0.4635, 0.8687, 0.4641, 0.8689, 0.4642, 0.8695, 0.4636, 0.8693, 0.4636, 0.8682, 0.4641, 0.8684, 0.4641, 0.8689, 0.4635, 0.8687, 0.4633, 0.8748, 0.4635, 0.8748, 0.4634, 0.8754, 0.4631, 0.8755, 0.4677, 0.8689, 0.468, 0.8689, 0.4676, 0.8696, 0.4675, 0.8696, 0.4678, 0.8681, 0.4681, 0.8681, 0.468, 0.8689, 0.4677, 0.8689, 0.4678, 0.8673, 0.4681, 0.8673, 0.4681, 0.8681, 0.4678, 0.8681, 0.4638, 0.8675, 0.4642, 0.8676, 0.4641, 0.8684, 0.4636, 0.8682, 0.7191, 0.672, 0.7192, 0.6721, 0.7192, 0.6726, 0.7191, 0.6725, 0.7188, 0.6722, 0.7189, 0.6721, 0.7189, 0.6725, 0.7188, 0.6726, 0.7189, 0.6721, 0.7191, 0.672, 0.7191, 0.6725, 0.7189, 0.6725, 0.7196, 0.6736, 0.7196, 0.6727, 0.7196, 0.6729, 0.7196, 0.6739, 0.7196, 0.6771, 0.7196, 0.6761, 0.7196, 0.6764, 0.7196, 0.6774, 0.7196, 0.6761, 0.7196, 0.6736, 0.7196, 0.6739, 0.7196, 0.6764, 0.7193, 0.6726, 0.7192, 0.6725, 0.7192, 0.6721, 0.7193, 0.6721, 0.7196, 0.6725, 0.7195, 0.6726, 0.7195, 0.6721, 0.7196, 0.672, 0.7195, 0.6726, 0.7193, 0.6726, 0.7193, 0.6721, 0.7195, 0.6721, 0.7192, 0.6736, 0.7192, 0.6727, 0.7193, 0.6729, 0.7193, 0.6738, 0.7192, 0.6771, 0.7192, 0.6761, 0.7193, 0.6764, 0.7193, 0.6774, 0.7192, 0.6761, 0.7192, 0.6736, 0.7193, 0.6738, 0.7193, 0.6764, 0.7187, 0.6728, 0.7188, 0.6727, 0.7188, 0.6731, 0.7187, 0.6732, 0.7184, 0.6728, 0.7185, 0.6728, 0.7185, 0.6733, 0.7184, 0.6732, 0.7185, 0.6728, 0.7187, 0.6728, 0.7187, 0.6732, 0.7185, 0.6733, 0.7179, 0.6728, 0.718, 0.672, 0.718, 0.6723, 0.718, 0.6731, 0.718, 0.6763, 0.7179, 0.6753, 0.718, 0.6755, 0.718, 0.6766, 0.7179, 0.6753, 0.7179, 0.6728, 0.718, 0.6731, 0.718, 0.6755, 0.7181, 0.6726, 0.718, 0.6727, 0.718, 0.6723, 0.7181, 0.6722, 0.7184, 0.6725, 0.7183, 0.6725, 0.7183, 0.672, 0.7184, 0.6721, 0.7183, 0.6725, 0.7181, 0.6726, 0.7181, 0.6722, 0.7183, 0.672, 0.7178, 0.6728, 0.7178, 0.672, 0.7179, 0.6723, 0.7179, 0.673, 0.7178, 0.6763, 0.7178, 0.6752, 0.7179, 0.6754, 0.7179, 0.6765, 0.7178, 0.6752, 0.7178, 0.6728, 0.7179, 0.673, 0.7179, 0.6754, 0.7189, 0.6734, 0.7188, 0.6732, 0.719, 0.6735, 0.7191, 0.6737, 0.7188, 0.6737, 0.7189, 0.6737, 0.7191, 0.6739, 0.719, 0.674, 0.7189, 0.6737, 0.7189, 0.6734, 0.7191, 0.6737, 0.7191, 0.6739, 0.7198, 0.6733, 0.7198, 0.6727, 0.7198, 0.6729, 0.7198, 0.6735, 0.7198, 0.6764, 0.7198, 0.6754, 0.7198, 0.6756, 0.7198, 0.6766, 0.7198, 0.6754, 0.7198, 0.6733, 0.7198, 0.6735, 0.7198, 0.6756, 0.7199, 0.6747, 0.7199, 0.6752, 0.7198, 0.675, 0.7198, 0.6745, 0.7199, 0.6729, 0.7199, 0.6731, 0.7198, 0.6729, 0.7198, 0.6727, 0.7199, 0.6731, 0.7199, 0.6747, 0.7198, 0.6745, 0.7198, 0.6729, 0.7178, 0.6754, 0.7178, 0.6724, 0.7178, 0.672, 0.7178, 0.6751, 0.7178, 0.6767, 0.7178, 0.6754, 0.7178, 0.6751, 0.7178, 0.6764, 0.7196, 0.6749, 0.7196, 0.6727, 0.7197, 0.6728, 0.7197, 0.675, 0.7196, 0.6768, 0.7196, 0.6749, 0.7197, 0.675, 0.7197, 0.6769])
me_cube_001.materials.append(mat_material)
me_cube_001.use_remesh_preserve_volume = False
me_cube_001.use_remesh_preserve_attributes = False
me_cube_001.use_mirror_vertex_groups = False
me_cube_001.update()

# ---- objects
ob_bootsr = bpy.data.objects.new('BootsR', me_cube)
ob_bootsl = bpy.data.objects.new('BootsL', me_cube_001)

# ---- transforms, parenting, visibility, modifiers, constraints
ob_bootsr.location = (0.0, 0.0, 0.0)
ob_bootsr.lock_rotations_4d = False
ob_bootsr.empty_display_type = 'ARROWS'
ob_bootsr.lineart.crease_threshold = 0.0
ob_bootsl.location = (0.0, 0.0, 0.0)
ob_bootsl.lock_rotations_4d = False
ob_bootsl.empty_display_type = 'ARROWS'
ob_bootsl.lineart.crease_threshold = 0.0

# ---- collection membership
col_collection.objects.link(ob_bootsr)
col_collection.objects.link(ob_bootsl)

# ---- scene / render settings (as saved in the file)
scene.frame_start = 1; scene.frame_end = 250; scene.frame_set(1)
scene.render.engine = 'BLENDER_EEVEE_NEXT'
scene.cycles.sampling_pattern = 'TABULATED_SOBOL'
scene.cycles.use_light_tree = False
scene.view_settings.view_transform = 'Filmic'
bpy.context.view_layer.update()

# ---- added for rendering (the .blend has no active camera and no usable light): camera, sun
cam_auto = bpy.data.cameras.new('AutoCamera')
cam_auto.lens = 50.0
cam_auto.sensor_width = 36.0
cam_auto.clip_end = 1000.0
ob_auto_camera = bpy.data.objects.new('AutoCamera', cam_auto)
scene.collection.objects.link(ob_auto_camera)
ob_auto_camera.location = (0.294049, -0.328807, 0.275804)
ob_auto_camera.rotation_euler = (1.09748, -7.21219e-08, 0.694738)
scene.camera = ob_auto_camera
light_auto_sun = bpy.data.lights.new('AutoSun', 'SUN')
light_auto_sun.energy = 3.0
light_auto_sun.angle = 0.0523599
ob_auto_sun = bpy.data.objects.new('AutoSun', light_auto_sun)
scene.collection.objects.link(ob_auto_sun)
ob_auto_sun.rotation_euler = (0.872665, 0.174533, 0.523599)
bpy.context.view_layer.update()
